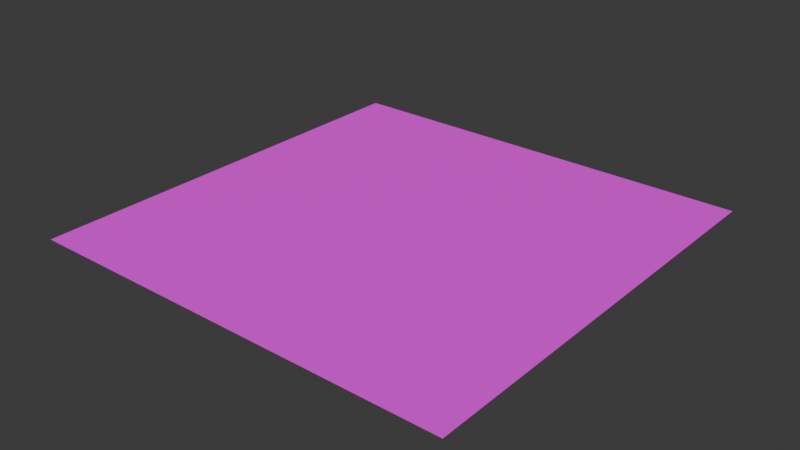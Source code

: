 # Source: cenario.blend  (saved by Blender 5.2.44; exported with 4.5.12 LTS)
import bpy
from mathutils import Matrix  # noqa: F401  (used for matrix-valued properties, if any)

bpy.ops.wm.read_factory_settings(use_empty=True)
scene = bpy.context.scene
scene.name = 'Scene'

# ---- collections
col_collection = bpy.data.collections.new('Collection'); scene.collection.children.link(col_collection)

# ---- images (referenced by path relative to the original .blend; pixels are not part of the script)
import os
ASSET_DIR = os.environ.get("B2B_ASSET_DIR", "")  # directory of the original .blend (textures are referenced by path, not embedded)
HERE = os.path.dirname(os.path.abspath(__file__))  # packed textures are extracted next to this script under _unpacked/

def load_image(name, relpath, width, height, colorspace="sRGB"):
    """Load a texture the original file referenced (path relative to the .blend, or extracted next to this script)."""
    p = next((c for c in (os.path.join(HERE, relpath), os.path.join(ASSET_DIR, relpath)) if relpath and os.path.exists(c)), "")
    if p:
        img = bpy.data.images.load(p, check_existing=True)
        img.name = name
    else:  # same state as the original file: an image datablock whose file is absent (Cycles renders it pink)
        img = bpy.data.images.new(name, width, height)
        img.source = "FILE"
        img.filepath = "//" + (relpath or name)
    img.colorspace_settings.name = colorspace
    return img
img_poliigon_grasspatchyground_4585_basecolor_jpg = load_image('Poliigon_GrassPatchyGround_4585_BaseColor.jpg', 'Poliigon_GrassPatchyGround_4585_BaseColor.jpg', 1024, 1024, 'sRGB')

# ---- materials (node trees are filled in below, after node groups)
mat_material = bpy.data.materials.new('Material')

# ---- material node trees
mat_material.use_nodes = True; mat_material.node_tree.nodes.clear()
_N = mat_material.node_tree.nodes; _L = mat_material.node_tree.links
n0 = _N.new('ShaderNodeBsdfPrincipled'); n0.name = 'Principled BSDF'; n0.location = (-200, 100)
n0.inputs[2].default_value = 1.0
n0.inputs[10].default_value = 0.005
n1 = _N.new('ShaderNodeOutputMaterial'); n1.name = 'Material Output'; n1.location = (200, 100)
n2 = _N.new('ShaderNodeTexImage'); n2.name = 'Image Texture'; n2.location = (-490, 75)
n2.image = img_poliigon_grasspatchyground_4585_basecolor_jpg
n2.interpolation = 'Closest'
_L.new(n0.outputs[0], n1.inputs[0])
_L.new(n2.outputs[0], n0.inputs[0])
n1.is_active_output = True

# ---- world
world_world = bpy.data.worlds.new('World'); scene.world = world_world
world_world.use_nodes = True; world_world.node_tree.nodes.clear()
_N = world_world.node_tree.nodes; _L = world_world.node_tree.links
n0 = _N.new('ShaderNodeOutputWorld'); n0.name = 'World Output'; n0.location = (200, 100)
n1 = _N.new('ShaderNodeBackground'); n1.name = 'Background'; n1.location = (-200, 100)
n1.inputs[0].default_value = (0.05088, 0.05088, 0.05088, 1.0)
_L.new(n1.outputs[0], n0.inputs[0])
n0.is_active_output = True
world_world.color = (0.05088, 0.05088, 0.05088)
world_world.sun_shadow_jitter_overblur = 0.0

# ---- meshes
me_plane_001 = bpy.data.meshes.new('Plane.001')
me_plane_001.from_pydata([(-0.6036, -0.6036, 0.0), (0.6036, -0.6036, 0.0), (-0.6036, 0.6036, 0.0), (0.6036, 0.6036, 0.0)], [], [(0, 1, 3, 2)])
_uv = me_plane_001.uv_layers.new(name='UVMap')
_uv.uv.foreach_set('vector', [0.2245, 0.2245, 0.7755, 0.2245, 0.7755, 0.7755, 0.2245, 0.7755])
me_plane_001.materials.append(mat_material)
me_plane_001.update()

# ---- objects
ob_floor_col = bpy.data.objects.new('floor-col', me_plane_001)

# ---- transforms, parenting, visibility, modifiers, constraints
ob_floor_col.location = (0.0, 0.0, 0.0)
ob_floor_col.scale = (7.754, 7.754, 7.754)

# ---- collection membership
scene.collection.objects.link(ob_floor_col)

# ---- scene / render settings (as saved in the file)
scene.frame_start = 1; scene.frame_end = 250; scene.frame_set(4)
scene.render.engine = 'BLENDER_EEVEE_NEXT'
scene.render.bake_bias = 0.0
scene.render.bake_samples = 0
scene.render.compositor_device = 'GPU'
scene.eevee.use_volume_custom_range = False
scene.eevee.fast_gi_thickness_near = 0.1
scene.eevee.fast_gi_thickness_far = 0.0
scene.eevee.ray_tracing_options.screen_trace_thickness = 0.1
bpy.context.view_layer.update()

# ---- added for rendering (the .blend has no active camera and no usable light): camera, sun
cam_auto = bpy.data.cameras.new('AutoCamera')
cam_auto.lens = 50.0
cam_auto.sensor_width = 36.0
cam_auto.clip_end = 1000.0
ob_auto_camera = bpy.data.objects.new('AutoCamera', cam_auto)
scene.collection.objects.link(ob_auto_camera)
ob_auto_camera.location = (12.248, -14.6976, 9.79837)
ob_auto_camera.rotation_euler = (1.09748, -7.21219e-08, 0.694738)
scene.camera = ob_auto_camera
light_auto_sun = bpy.data.lights.new('AutoSun', 'SUN')
light_auto_sun.energy = 3.0
light_auto_sun.angle = 0.0523599
ob_auto_sun = bpy.data.objects.new('AutoSun', light_auto_sun)
scene.collection.objects.link(ob_auto_sun)
ob_auto_sun.rotation_euler = (0.872665, 0.174533, 0.523599)
bpy.context.view_layer.update()
